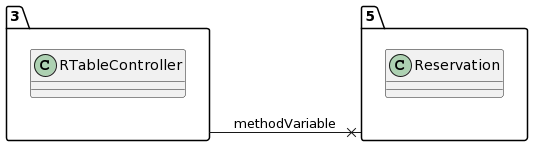

The diagram above was rendered by PlantUML. Its source (embedded in the PNG):
@startuml
allow_mixing
left to right direction
package "3"{
class RTableController

}
package "5"{
class Reservation

}
"3" --x "5":methodVariable
@enduml